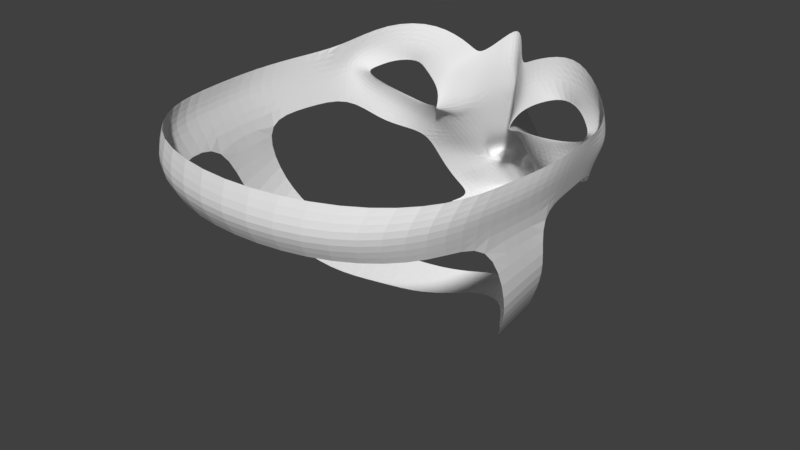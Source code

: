 # Source: humanFace.blend  (saved by Blender 2.78.0; exported with 4.5.12 LTS)
import bpy
from mathutils import Matrix  # noqa: F401  (used for matrix-valued properties, if any)

bpy.ops.wm.read_factory_settings(use_empty=True)
scene = bpy.context.scene
scene.name = 'Scene'

# ---- collections
col_collection_1 = bpy.data.collections.new('Collection 1'); scene.collection.children.link(col_collection_1)

# ---- world
world_world = bpy.data.worlds.new('World'); scene.world = world_world
world_world.color = (0.05088, 0.05088, 0.05088)
world_world.use_sun_shadow = False
world_world.sun_shadow_jitter_overblur = 0.0
world_world.cycles.sampling_method = 'MANUAL'

# ---- meshes
me_cube = bpy.data.meshes.new('Cube')
me_cube.from_pydata([(0.1226, 2.035, -1.255), (0.2756, 1.947, -1.259), (0.3987, 1.741, -1.346), (0.2749, 1.724, -0.7894), (0.1644, 1.82, -0.6343), (0.0, 1.865, 0.4072), (0.0, 1.823, 0.16), (0.0, 1.84, -0.1011), (0.3632, 1.139, -0.3057), (0.3913, 1.225, -0.1682), (0.4835, 1.268, -0.07095), (0.647, 1.319, 0.01784), (0.8041, 1.404, 0.04819), (1.016, 1.302, 0.02718), (1.142, 1.199, -0.03792), (1.223, 1.122, -0.08333), (1.146, 1.199, -0.182), (1.042, 1.302, -0.2769), (0.8238, 1.357, -0.3562), (0.6324, 1.319, -0.35), (0.5093, 1.268, -0.3208), (0.4325, 1.225, -0.2987), (0.4411, 1.225, -0.284), (0.52, 1.268, -0.3115), (0.6401, 1.319, -0.3389), (0.8117, 1.36, -0.3389), (1.024, 1.302, -0.2703), (1.122, 1.199, -0.1811), (1.195, 1.122, -0.0884), (1.123, 1.199, -0.04798), (1.0, 1.302, 0.01542), (0.8014, 1.404, 0.03516), (0.6538, 1.319, 0.006651), (0.5002, 1.268, -0.07677), (0.4136, 1.225, -0.1681), (0.3827, 1.139, -0.2906), (0.0908, 1.771, -0.1309), (0.1816, 1.509, -0.2745), (0.3031, 1.305, -0.3147), (0.3275, 1.374, -0.099), (0.2098, 1.524, -0.004087), (0.1185, 1.673, 0.07795), (0.371, 1.34, 0.04461), (0.2289, 1.566, 0.1574), (0.1209, 1.716, 0.2715), (0.2953, 1.575, -0.6138), (0.3316, 1.423, -0.4462), (0.1769, 1.685, -0.4944), (0.3325, 1.772, -1.141), (0.3679, 1.72, -1.025), (0.4181, 1.663, -0.8565), (0.4238, 1.521, -0.6883), (0.4666, 1.368, -0.4964), (0.5053, 1.653, -1.202), (0.6103, 1.586, -1.031), (0.6707, 1.519, -0.861), (0.7173, 1.422, -0.6908), (0.251, 1.846, -0.9778), (0.2867, 1.843, -0.9048), (0.0, 2.053, -0.4736), (0.08832, 1.996, -0.5141), (0.1077, 2.047, -1.27), (0.08956, 1.825, -0.2637), (0.2607, 1.96, -1.274), (0.0, 1.882, -0.2339), (0.3838, 1.753, -1.361), (0.04564, 2.035, -1.255), (0.04169, 2.047, -1.275), (0.0, 2.046, -1.286), (0.0, 2.052, -1.314), (0.07899, 1.878, -0.981), (0.0, 1.904, -0.9914), (0.7166, 1.392, -0.4852), (0.1515, 1.873, -0.9773), (0.9037, 1.403, -0.4669), (0.1723, 2.05, -0.8145), (0.0, 2.205, -0.7055), (0.08365, 2.163, -0.7326), (0.09229, 2.168, -0.8377), (0.0, 2.2, -0.8279), (0.1795, 2.083, -0.8692), (0.2394, 1.755, -0.6963), (0.2827, 1.959, -0.9116), (0.2923, 1.923, -0.8595), (0.08587, 2.083, -0.6101), (0.0, 2.131, -0.5825), (0.1466, 1.904, -0.7004), (0.2653, 1.837, -0.7761), (0.0, 2.173, -0.8959), (0.3119, 1.875, -0.8783), (0.06254, 2.075, -0.9079), (0.1812, 2.013, -0.9099), (0.3127, 1.898, -0.9307), (0.2693, 1.79, -0.7816), (0.2819, 1.872, -0.9679), (0.235, 1.931, -0.9442), (0.0, 1.991, -0.9437), (0.03116, 1.969, -0.9614), (0.145, 1.883, -0.9587), (0.0, 1.943, -0.9846), (0.06696, 1.897, -0.9759), (0.2659, 1.858, -0.973), (0.3032, 1.853, -0.8965), (0.03252, 1.94, -0.8858), (0.05507, 2.036, -0.8358), (0.2026, 1.906, -0.8731), (0.1366, 1.979, -0.8403), (0.1236, 1.863, -0.8845), (0.06125, 1.876, -0.8999), (0.5199, 1.59, -1.4), (0.5078, 1.598, -1.402), (0.522, 1.59, -1.403), (0.5146, 1.578, -1.397), (0.415, 1.662, -1.522), (0.4115, 1.679, -1.504), (0.2586, 1.742, -1.633), (0.2551, 1.748, -1.61), (0.1327, 1.814, -1.638), (0.1292, 1.846, -1.619), (0.0, 1.814, -1.638), (0.0, 1.848, -1.617), (0.1077, 1.818, -1.404), (0.2607, 1.771, -1.408), (0.3838, 1.706, -1.42), (0.04169, 1.879, -1.415), (0.0, 1.903, -1.426), (0.5078, 1.598, -1.408), (0.2607, 1.941, -1.334), (0.2607, 1.874, -1.396), (0.3838, 1.722, -1.4), (0.3838, 1.782, -1.396), (0.1077, 2.015, -1.33), (0.1077, 1.935, -1.392), (0.04169, 2.047, -1.345), (0.04169, 1.975, -1.402), (0.5078, 1.598, -1.406), (0.5078, 1.598, -1.404), (0.0, 2.04, -1.367), (0.0, 1.993, -1.418), (0.5174, 1.465, -1.403), (0.4187, 1.53, -1.419), (0.2623, 1.615, -1.421), (0.1364, 1.692, -1.43), (0.0, 1.694, -1.434), (0.4883, 1.484, -1.411), (0.4967, 1.609, -1.406), (0.3945, 1.751, -1.476), (0.4901, 1.613, -1.41), (0.0, 1.952, -1.526), (0.1332, 1.948, -1.525), (0.259, 1.872, -1.517), (0.4975, 1.608, -1.405), (0.3963, 1.737, -1.451), (0.0, 1.932, -1.476), (0.2606, 1.863, -1.466), (0.1349, 1.936, -1.471), (0.1358, 1.783, -1.423), (0.4181, 1.652, -1.424), (0.2614, 1.739, -1.422), (0.0, 1.81, -1.424), (0.261, 1.796, -1.431), (0.3966, 1.683, -1.427), (0.0, 1.863, -1.435), (0.1354, 1.854, -1.434), (0.2608, 1.829, -1.439), (0.3965, 1.708, -1.429), (0.0, 1.904, -1.444), (0.1351, 1.9, -1.445), (0.0, 1.901, -1.581), (0.1312, 1.901, -1.578), (0.2573, 1.834, -1.563), (0.4494, 1.345, 0.1035), (0.7217, 1.417, 0.188), (1.084, 1.305, 0.1704), (1.291, 1.205, 0.06547), (1.43, 1.082, -0.07188), (1.299, 1.147, -0.2378), (1.122, 1.32, -0.3987), (0.925, 1.403, -0.6726), (1.422, 0.8744, -0.05831), (1.32, 1.001, -0.334), (1.144, 1.252, -0.6044), (1.556, -0.08751, -0.0498), (0.3028, 1.566, 0.219), (1.454, 0.03939, -0.3255), (0.6893, 1.566, 0.3666), (1.565, 0.07273, 0.1255), (1.087, 1.294, 0.3559), (1.51, 0.5579, 0.1255), (1.432, 1.035, 0.117), (1.398, 0.5246, -0.3255), (1.5, 0.3977, -0.0498), (1.5, -0.6238, -0.04129), (1.398, -0.4969, -0.317), (1.51, -0.4636, 0.134), (1.382, -1.169, -0.04129), (1.32, -1.042, -0.317), (1.432, -1.008, 0.134), (0.913, -1.66, -0.0911), (0.8523, -1.534, -0.3), (0.9639, -1.543, 0.151), (0.0, -1.85, -0.08563), (0.0, -1.704, -0.2915), (0.0, -1.776, 0.1595), (1.454, 0.176, -0.8306), (1.398, -0.2409, -0.9878), (1.261, 0.3361, -1.228), (1.206, -0.03134, -1.378), (0.9807, 0.6832, -1.63), (0.941, 0.2914, -1.763), (0.7721, 1.046, -1.848), (0.7164, 0.7144, -1.997), (0.4642, 1.404, -2.058), (0.4469, 1.072, -2.194), (0.218, 1.666, -2.124), (0.22, 1.457, -2.255), (0.0, 1.828, -2.13), (0.0, 1.618, -2.285)], [], [(24, 23, 20, 19), (34, 33, 10, 9), (41, 44, 5, 6), (22, 35, 8, 21), (28, 27, 16, 15), (29, 28, 15, 14), (33, 32, 11, 10), (31, 30, 13, 12), (36, 41, 6, 7), (23, 22, 21, 20), (26, 25, 18, 17), (25, 24, 19, 18), (53, 48, 1, 2), (48, 57, 0, 1), (27, 26, 17, 16), (45, 47, 81, 3), (32, 31, 12, 11), (35, 34, 9, 8), (30, 29, 14, 13), (8, 9, 39, 38), (38, 39, 40, 37), (37, 40, 41, 36), (9, 10, 42, 39), (39, 42, 43, 40), (40, 43, 44, 41), (21, 8, 38, 46), (46, 38, 37), (46, 37, 47, 45), (20, 21, 46, 52), (52, 46, 45, 51), (51, 45, 3, 50), (50, 3, 58, 57, 49), (49, 57, 48), (19, 20, 52, 72), (72, 52, 51, 56), (56, 51, 50, 55), (55, 50, 49, 54), (54, 49, 48, 53), (47, 62, 60, 4), (62, 64, 59, 60), (36, 7, 64, 62), (37, 36, 62, 47), (2, 1, 63, 65), (1, 0, 61, 63), (61, 0, 66, 67), (67, 66, 68, 69), (68, 66, 70, 71), (66, 0, 57, 73, 70), (19, 72, 74, 18), (77, 76, 79, 78), (75, 77, 78, 80), (89, 83, 82, 92), (3, 81, 87, 93), (4, 60, 84, 86), (60, 59, 85, 84), (87, 83, 89, 93), (97, 100, 108, 103), (92, 82, 80, 91), (97, 96, 99, 100), (82, 83, 75, 80), (83, 87, 86, 75), (81, 47, 4), (86, 84, 77, 75), (86, 87, 81, 4), (84, 85, 76, 77), (93, 89, 102, 58, 3), (78, 79, 88, 90), (94, 92, 91, 95), (80, 78, 90, 91), (58, 102, 101, 57), (57, 101, 98, 73), (90, 88, 96, 97), (98, 100, 70, 73), (98, 101, 94, 95), (100, 99, 71, 70), (101, 102, 89, 92, 94), (106, 104, 103, 108, 107, 105), (90, 97, 103, 104), (91, 90, 104, 106), (95, 91, 106, 105), (98, 95, 105, 107), (100, 98, 107, 108), (2, 65, 110, 109), (109, 110, 112, 111), (111, 112, 114, 113), (113, 114, 116, 115), (115, 116, 118, 117), (117, 118, 120, 119), (129, 128, 122, 123), (128, 132, 121, 122), (132, 134, 124, 121), (135, 145, 147, 126), (134, 138, 125, 124), (67, 69, 137, 133), (133, 137, 138, 134), (110, 65, 130, 136), (136, 130, 129, 145, 151), (61, 67, 133, 131), (131, 133, 134, 132), (63, 61, 131, 127), (127, 131, 132, 128), (65, 63, 127, 130), (130, 127, 128, 129), (120, 118, 169, 168), (116, 114, 170), (118, 116, 170, 169), (114, 112, 139, 144, 146), (146, 144, 152), (151, 145, 135, 136), (148, 149, 155, 153), (150, 146, 152, 154), (147, 145, 129, 123), (149, 150, 154, 155), (152, 144, 140, 157, 161, 165), (155, 154, 164, 167), (153, 155, 167, 166), (154, 152, 165, 164), (158, 157, 140, 141), (156, 158, 141, 142), (159, 156, 142, 143), (163, 160, 158, 156), (162, 163, 156, 159), (160, 161, 157, 158), (166, 167, 163, 162), (164, 165, 161, 160), (167, 164, 160, 163), (13, 14, 174, 173), (169, 170, 150, 149), (168, 169, 149, 148), (170, 114, 146, 150), (10, 11, 171, 42), (15, 16, 176, 175), (16, 17, 177, 176), (12, 13, 173, 172), (11, 12, 172, 171), (17, 18, 74, 177), (14, 15, 175, 174), (175, 176, 180, 179), (177, 74, 178, 181), (74, 72, 56, 178), (176, 177, 181, 180), (43, 42, 171, 183), (183, 171, 172, 185), (185, 172, 173, 187), (187, 173, 174, 189), (189, 174, 175, 179), (189, 179, 191, 188), (179, 180, 190, 191), (191, 190, 184, 182), (188, 191, 182, 186), (182, 184, 193, 192), (186, 182, 192, 194), (192, 193, 196, 195), (194, 192, 195, 197), (195, 196, 199, 198), (197, 195, 198, 200), (198, 199, 202, 201), (200, 198, 201, 203), (193, 184, 204, 205), (205, 204, 206, 207), (207, 206, 208, 209), (209, 208, 210, 211), (211, 210, 212, 213), (213, 212, 214, 215), (215, 214, 216, 217)])
me_cube.use_remesh_preserve_volume = False
me_cube.use_remesh_preserve_attributes = False
me_cube.use_mirror_vertex_groups = False
me_cube.update()

# ---- objects
ob_cube = bpy.data.objects.new('Cube', me_cube)

# ---- transforms, parenting, visibility, modifiers, constraints
ob_cube.location = (-2.513, -2.882, 0.0)
ob_cube.lineart.crease_threshold = 0.0
_m = ob_cube.modifiers.new('Mirror', 'MIRROR')
_m.use_clip = True
_m = ob_cube.modifiers.new('Subsurf', 'SUBSURF')
_m.uv_smooth = 'PRESERVE_CORNERS'
_m.quality = 2
_m.levels = 0
_m.show_only_control_edges = False

# ---- collection membership
col_collection_1.objects.link(ob_cube)

# ---- scene / render settings (as saved in the file)
scene.frame_start = 1; scene.frame_end = 250; scene.frame_set(1)
scene.render.engine = 'BLENDER_EEVEE_NEXT'
scene.render.resolution_percentage = 50
scene.render.dither_intensity = 0.0
scene.cycles.use_denoising = False
scene.cycles.samples = 128
scene.cycles.sampling_pattern = 'TABULATED_SOBOL'
scene.cycles.light_sampling_threshold = 0.0
scene.cycles.use_adaptive_sampling = False
scene.cycles.use_light_tree = False
scene.cycles.blur_glossy = 0.0
scene.cycles.sample_clamp_indirect = 0.0
scene.view_settings.view_transform = 'Standard'
bpy.context.view_layer.update()

# ---- added for rendering (the .blend has no active camera and no usable light): camera, sun
cam_auto = bpy.data.cameras.new('AutoCamera')
cam_auto.lens = 50.0
cam_auto.sensor_width = 36.0
cam_auto.clip_end = 1000.0
ob_auto_camera = bpy.data.objects.new('AutoCamera', cam_auto)
scene.collection.objects.link(ob_auto_camera)
ob_auto_camera.location = (2.84058, -9.12875, 3.34454)
ob_auto_camera.rotation_euler = (1.09748, -7.21219e-08, 0.694738)
scene.camera = ob_auto_camera
light_auto_sun = bpy.data.lights.new('AutoSun', 'SUN')
light_auto_sun.energy = 3.0
light_auto_sun.angle = 0.0523599
ob_auto_sun = bpy.data.objects.new('AutoSun', light_auto_sun)
scene.collection.objects.link(ob_auto_sun)
ob_auto_sun.rotation_euler = (0.872665, 0.174533, 0.523599)
bpy.context.view_layer.update()
